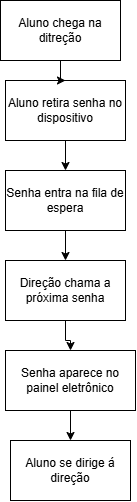

The diagram above was exported from draw.io. Its source (the exported page's mxGraphModel, read from the mxfile embedded in the PNG):
<mxGraphModel dx="1414" dy="785" grid="1" gridSize="10" guides="1" tooltips="1" connect="1" arrows="1" fold="1" page="1" pageScale="1" pageWidth="827" pageHeight="1169" math="0" shadow="0">
  <root>
    <mxCell id="0" />
    <mxCell id="1" parent="0" />
    <mxCell id="yvlNYb8EIrJUD1--Qrmm-9" edge="1" parent="1" style="edgeStyle=orthogonalEdgeStyle;rounded=0;orthogonalLoop=1;jettySize=auto;html=1;">
      <mxGeometry relative="1" as="geometry">
        <Array as="points">
          <mxPoint x="470" y="590" />
          <mxPoint x="460" y="590" />
        </Array>
        <mxPoint x="460" y="590" as="sourcePoint" />
        <mxPoint x="460" y="600" as="targetPoint" />
      </mxGeometry>
    </mxCell>
    <mxCell id="yvlNYb8EIrJUD1--Qrmm-18" edge="1" parent="1" source="yvlNYb8EIrJUD1--Qrmm-7" style="edgeStyle=orthogonalEdgeStyle;rounded=0;orthogonalLoop=1;jettySize=auto;html=1;" target="yvlNYb8EIrJUD1--Qrmm-12" value="">
      <mxGeometry relative="1" as="geometry" />
    </mxCell>
    <mxCell id="yvlNYb8EIrJUD1--Qrmm-7" parent="1" style="rounded=0;whiteSpace=wrap;html=1;" value="Direção chama a próxima senha" vertex="1">
      <mxGeometry height="60" width="120" x="360" y="560" as="geometry" />
    </mxCell>
    <mxCell id="yvlNYb8EIrJUD1--Qrmm-16" edge="1" parent="1" source="yvlNYb8EIrJUD1--Qrmm-10" style="edgeStyle=orthogonalEdgeStyle;rounded=0;orthogonalLoop=1;jettySize=auto;html=1;" target="yvlNYb8EIrJUD1--Qrmm-11" value="">
      <mxGeometry relative="1" as="geometry" />
    </mxCell>
    <mxCell id="yvlNYb8EIrJUD1--Qrmm-10" parent="1" style="rounded=0;whiteSpace=wrap;html=1;" value="Aluno retira senha no dispositivo" vertex="1">
      <mxGeometry height="60" width="120" x="360" y="380" as="geometry" />
    </mxCell>
    <mxCell id="yvlNYb8EIrJUD1--Qrmm-17" edge="1" parent="1" source="yvlNYb8EIrJUD1--Qrmm-11" style="edgeStyle=orthogonalEdgeStyle;rounded=0;orthogonalLoop=1;jettySize=auto;html=1;" target="yvlNYb8EIrJUD1--Qrmm-7" value="">
      <mxGeometry relative="1" as="geometry" />
    </mxCell>
    <mxCell id="yvlNYb8EIrJUD1--Qrmm-11" parent="1" style="rounded=0;whiteSpace=wrap;html=1;" value="Senha entra na fila de espera" vertex="1">
      <mxGeometry height="60" width="120" x="360" y="470" as="geometry" />
    </mxCell>
    <mxCell id="yvlNYb8EIrJUD1--Qrmm-19" edge="1" parent="1" source="yvlNYb8EIrJUD1--Qrmm-12" style="edgeStyle=orthogonalEdgeStyle;rounded=0;orthogonalLoop=1;jettySize=auto;html=1;" target="yvlNYb8EIrJUD1--Qrmm-14" value="">
      <mxGeometry relative="1" as="geometry" />
    </mxCell>
    <mxCell id="yvlNYb8EIrJUD1--Qrmm-12" parent="1" style="rounded=0;whiteSpace=wrap;html=1;" value="Senha aparece no painel eletrônico" vertex="1">
      <mxGeometry height="60" width="130" x="360" y="650" as="geometry" />
    </mxCell>
    <mxCell id="yvlNYb8EIrJUD1--Qrmm-15" edge="1" parent="1" source="yvlNYb8EIrJUD1--Qrmm-13" style="edgeStyle=orthogonalEdgeStyle;rounded=0;orthogonalLoop=1;jettySize=auto;html=1;" target="yvlNYb8EIrJUD1--Qrmm-10" value="">
      <mxGeometry relative="1" as="geometry" />
    </mxCell>
    <mxCell id="yvlNYb8EIrJUD1--Qrmm-13" parent="1" style="rounded=0;whiteSpace=wrap;html=1;" value="Aluno chega na ditreção" vertex="1">
      <mxGeometry height="60" width="120" x="355" y="300" as="geometry" />
    </mxCell>
    <mxCell id="yvlNYb8EIrJUD1--Qrmm-14" parent="1" style="rounded=0;whiteSpace=wrap;html=1;" value="Aluno se dirige á direção" vertex="1">
      <mxGeometry height="60" width="120" x="365" y="740" as="geometry" />
    </mxCell>
  </root>
</mxGraphModel>